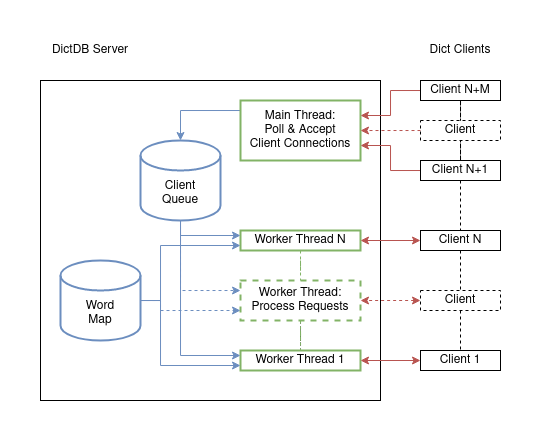

The diagram above was exported from draw.io. Its source (the exported page's mxGraphModel, read from the mxfile embedded in the PNG):
<mxGraphModel dx="661" dy="849" grid="1" gridSize="10" guides="1" tooltips="1" connect="1" arrows="1" fold="1" page="1" pageScale="1" pageWidth="540" pageHeight="440" math="0" shadow="0">
  <root>
    <mxCell id="0" />
    <mxCell id="1" parent="0" />
    <mxCell id="MB4xTLS4f-K8WE6VHkoq-22" value="" style="rounded=0;whiteSpace=wrap;html=1;strokeWidth=1;fillColor=none;" vertex="1" parent="1">
      <mxGeometry x="40" y="80" width="340" height="320" as="geometry" />
    </mxCell>
    <mxCell id="MB4xTLS4f-K8WE6VHkoq-7" style="edgeStyle=orthogonalEdgeStyle;rounded=0;orthogonalLoop=1;jettySize=auto;html=1;entryX=0.5;entryY=0;entryDx=0;entryDy=0;entryPerimeter=0;fillColor=#dae8fc;strokeColor=#6c8ebf;" edge="1" parent="1" source="MB4xTLS4f-K8WE6VHkoq-1" target="MB4xTLS4f-K8WE6VHkoq-5">
      <mxGeometry relative="1" as="geometry">
        <Array as="points">
          <mxPoint x="180" y="110" />
        </Array>
      </mxGeometry>
    </mxCell>
    <mxCell id="MB4xTLS4f-K8WE6VHkoq-1" value="Main Thread:&lt;br&gt;Poll &amp;amp; Accept&lt;br&gt;Client Connections" style="rounded=0;whiteSpace=wrap;html=1;strokeColor=#82b366;fillColor=none;strokeWidth=2;" vertex="1" parent="1">
      <mxGeometry x="240" y="100" width="120" height="60" as="geometry" />
    </mxCell>
    <mxCell id="MB4xTLS4f-K8WE6VHkoq-14" style="edgeStyle=orthogonalEdgeStyle;rounded=0;orthogonalLoop=1;jettySize=auto;html=1;dashed=1;endArrow=none;endFill=0;fillColor=#d5e8d4;strokeColor=#82b366;" edge="1" parent="1" source="MB4xTLS4f-K8WE6VHkoq-2" target="MB4xTLS4f-K8WE6VHkoq-3">
      <mxGeometry relative="1" as="geometry" />
    </mxCell>
    <mxCell id="MB4xTLS4f-K8WE6VHkoq-2" value="Worker Thread N" style="rounded=0;whiteSpace=wrap;html=1;strokeColor=#82b366;fillColor=none;strokeWidth=2;" vertex="1" parent="1">
      <mxGeometry x="240" y="230" width="120" height="20" as="geometry" />
    </mxCell>
    <mxCell id="MB4xTLS4f-K8WE6VHkoq-16" value="" style="edgeStyle=orthogonalEdgeStyle;rounded=0;orthogonalLoop=1;jettySize=auto;html=1;dashed=1;endArrow=none;endFill=0;" edge="1" parent="1" source="MB4xTLS4f-K8WE6VHkoq-3" target="MB4xTLS4f-K8WE6VHkoq-4">
      <mxGeometry relative="1" as="geometry" />
    </mxCell>
    <mxCell id="MB4xTLS4f-K8WE6VHkoq-19" value="" style="edgeStyle=orthogonalEdgeStyle;rounded=0;orthogonalLoop=1;jettySize=auto;html=1;dashed=1;endArrow=none;endFill=0;fillColor=#d5e8d4;strokeColor=#82b366;" edge="1" parent="1" source="MB4xTLS4f-K8WE6VHkoq-3" target="MB4xTLS4f-K8WE6VHkoq-4">
      <mxGeometry relative="1" as="geometry" />
    </mxCell>
    <mxCell id="MB4xTLS4f-K8WE6VHkoq-3" value="Worker Thread:&lt;br&gt;Process Requests" style="rounded=0;whiteSpace=wrap;html=1;strokeColor=#82b366;dashed=1;fillColor=none;strokeWidth=2;" vertex="1" parent="1">
      <mxGeometry x="240" y="280" width="120" height="40" as="geometry" />
    </mxCell>
    <mxCell id="MB4xTLS4f-K8WE6VHkoq-4" value="Worker Thread 1" style="rounded=0;whiteSpace=wrap;html=1;strokeColor=#82b366;fillColor=none;strokeWidth=2;" vertex="1" parent="1">
      <mxGeometry x="240" y="350" width="120" height="20" as="geometry" />
    </mxCell>
    <mxCell id="MB4xTLS4f-K8WE6VHkoq-8" style="edgeStyle=orthogonalEdgeStyle;rounded=0;orthogonalLoop=1;jettySize=auto;html=1;entryX=0;entryY=0.25;entryDx=0;entryDy=0;fillColor=#dae8fc;strokeColor=#6c8ebf;" edge="1" parent="1" source="MB4xTLS4f-K8WE6VHkoq-5" target="MB4xTLS4f-K8WE6VHkoq-2">
      <mxGeometry relative="1" as="geometry">
        <Array as="points">
          <mxPoint x="180" y="235" />
        </Array>
      </mxGeometry>
    </mxCell>
    <mxCell id="MB4xTLS4f-K8WE6VHkoq-9" style="edgeStyle=orthogonalEdgeStyle;rounded=0;orthogonalLoop=1;jettySize=auto;html=1;entryX=0;entryY=0.25;entryDx=0;entryDy=0;fillColor=#dae8fc;strokeColor=#6c8ebf;" edge="1" parent="1" source="MB4xTLS4f-K8WE6VHkoq-5" target="MB4xTLS4f-K8WE6VHkoq-4">
      <mxGeometry relative="1" as="geometry">
        <Array as="points">
          <mxPoint x="180" y="355" />
        </Array>
      </mxGeometry>
    </mxCell>
    <mxCell id="MB4xTLS4f-K8WE6VHkoq-10" style="edgeStyle=orthogonalEdgeStyle;rounded=0;orthogonalLoop=1;jettySize=auto;html=1;dashed=1;fillColor=#dae8fc;strokeColor=#6c8ebf;" edge="1" parent="1" source="MB4xTLS4f-K8WE6VHkoq-5">
      <mxGeometry relative="1" as="geometry">
        <mxPoint x="240" y="290" as="targetPoint" />
        <Array as="points">
          <mxPoint x="180" y="290" />
          <mxPoint x="240" y="290" />
        </Array>
      </mxGeometry>
    </mxCell>
    <mxCell id="MB4xTLS4f-K8WE6VHkoq-5" value="Client&lt;br&gt;Queue" style="shape=cylinder3;whiteSpace=wrap;html=1;boundedLbl=1;backgroundOutline=1;size=15;strokeWidth=2;strokeColor=#6c8ebf;fillColor=none;" vertex="1" parent="1">
      <mxGeometry x="140" y="140" width="80" height="80" as="geometry" />
    </mxCell>
    <mxCell id="MB4xTLS4f-K8WE6VHkoq-11" style="edgeStyle=orthogonalEdgeStyle;rounded=0;orthogonalLoop=1;jettySize=auto;html=1;entryX=0;entryY=0.75;entryDx=0;entryDy=0;fillColor=#dae8fc;strokeColor=#6c8ebf;" edge="1" parent="1" source="MB4xTLS4f-K8WE6VHkoq-6" target="MB4xTLS4f-K8WE6VHkoq-2">
      <mxGeometry relative="1" as="geometry">
        <Array as="points">
          <mxPoint x="160" y="300" />
          <mxPoint x="160" y="245" />
        </Array>
      </mxGeometry>
    </mxCell>
    <mxCell id="MB4xTLS4f-K8WE6VHkoq-12" style="edgeStyle=orthogonalEdgeStyle;rounded=0;orthogonalLoop=1;jettySize=auto;html=1;entryX=0;entryY=0.75;entryDx=0;entryDy=0;dashed=1;fillColor=#dae8fc;strokeColor=#6c8ebf;" edge="1" parent="1" source="MB4xTLS4f-K8WE6VHkoq-6" target="MB4xTLS4f-K8WE6VHkoq-3">
      <mxGeometry relative="1" as="geometry">
        <Array as="points">
          <mxPoint x="160" y="300" />
          <mxPoint x="160" y="310" />
        </Array>
      </mxGeometry>
    </mxCell>
    <mxCell id="MB4xTLS4f-K8WE6VHkoq-13" style="edgeStyle=orthogonalEdgeStyle;rounded=0;orthogonalLoop=1;jettySize=auto;html=1;entryX=0;entryY=0.75;entryDx=0;entryDy=0;fillColor=#dae8fc;strokeColor=#6c8ebf;" edge="1" parent="1" source="MB4xTLS4f-K8WE6VHkoq-6" target="MB4xTLS4f-K8WE6VHkoq-4">
      <mxGeometry relative="1" as="geometry">
        <Array as="points">
          <mxPoint x="160" y="300" />
          <mxPoint x="160" y="365" />
        </Array>
      </mxGeometry>
    </mxCell>
    <mxCell id="MB4xTLS4f-K8WE6VHkoq-6" value="Word&lt;br&gt;Map" style="shape=cylinder3;whiteSpace=wrap;html=1;boundedLbl=1;backgroundOutline=1;size=15;strokeWidth=2;strokeColor=#6c8ebf;fillColor=none;" vertex="1" parent="1">
      <mxGeometry x="60" y="260" width="80" height="80" as="geometry" />
    </mxCell>
    <mxCell id="MB4xTLS4f-K8WE6VHkoq-23" value="DictDB Server" style="text;html=1;strokeColor=none;fillColor=none;align=center;verticalAlign=middle;whiteSpace=wrap;rounded=0;" vertex="1" parent="1">
      <mxGeometry x="40" y="40" width="100" height="20" as="geometry" />
    </mxCell>
    <mxCell id="MB4xTLS4f-K8WE6VHkoq-28" style="edgeStyle=orthogonalEdgeStyle;rounded=0;orthogonalLoop=1;jettySize=auto;html=1;entryX=1;entryY=0.25;entryDx=0;entryDy=0;endArrow=classic;endFill=1;fillColor=#f8cecc;strokeColor=#b85450;" edge="1" parent="1" source="MB4xTLS4f-K8WE6VHkoq-24" target="MB4xTLS4f-K8WE6VHkoq-1">
      <mxGeometry relative="1" as="geometry">
        <Array as="points">
          <mxPoint x="390" y="90" />
          <mxPoint x="390" y="115" />
        </Array>
      </mxGeometry>
    </mxCell>
    <mxCell id="MB4xTLS4f-K8WE6VHkoq-39" style="edgeStyle=orthogonalEdgeStyle;rounded=0;orthogonalLoop=1;jettySize=auto;html=1;entryX=0.5;entryY=0;entryDx=0;entryDy=0;dashed=1;startArrow=none;startFill=0;endArrow=none;endFill=0;targetPerimeterSpacing=0;" edge="1" parent="1" source="MB4xTLS4f-K8WE6VHkoq-24" target="MB4xTLS4f-K8WE6VHkoq-25">
      <mxGeometry relative="1" as="geometry" />
    </mxCell>
    <mxCell id="MB4xTLS4f-K8WE6VHkoq-24" value="Client N+M" style="rounded=0;whiteSpace=wrap;html=1;strokeWidth=1;fillColor=none;" vertex="1" parent="1">
      <mxGeometry x="420" y="80" width="80" height="20" as="geometry" />
    </mxCell>
    <mxCell id="MB4xTLS4f-K8WE6VHkoq-30" style="edgeStyle=orthogonalEdgeStyle;rounded=0;orthogonalLoop=1;jettySize=auto;html=1;endArrow=classic;endFill=1;dashed=1;fillColor=#f8cecc;strokeColor=#b85450;" edge="1" parent="1" source="MB4xTLS4f-K8WE6VHkoq-25" target="MB4xTLS4f-K8WE6VHkoq-1">
      <mxGeometry relative="1" as="geometry">
        <Array as="points">
          <mxPoint x="380" y="130" />
          <mxPoint x="380" y="130" />
        </Array>
      </mxGeometry>
    </mxCell>
    <mxCell id="MB4xTLS4f-K8WE6VHkoq-25" value="&lt;div&gt;Client&lt;/div&gt;" style="rounded=0;whiteSpace=wrap;html=1;strokeWidth=1;fillColor=none;dashed=1;" vertex="1" parent="1">
      <mxGeometry x="420" y="120" width="80" height="20" as="geometry" />
    </mxCell>
    <mxCell id="MB4xTLS4f-K8WE6VHkoq-29" style="edgeStyle=orthogonalEdgeStyle;rounded=0;orthogonalLoop=1;jettySize=auto;html=1;entryX=1;entryY=0.75;entryDx=0;entryDy=0;endArrow=classic;endFill=1;fillColor=#f8cecc;strokeColor=#b85450;" edge="1" parent="1" source="MB4xTLS4f-K8WE6VHkoq-26" target="MB4xTLS4f-K8WE6VHkoq-1">
      <mxGeometry relative="1" as="geometry" />
    </mxCell>
    <mxCell id="MB4xTLS4f-K8WE6VHkoq-40" style="edgeStyle=orthogonalEdgeStyle;rounded=0;orthogonalLoop=1;jettySize=auto;html=1;entryX=0.5;entryY=1;entryDx=0;entryDy=0;dashed=1;startArrow=none;startFill=0;endArrow=none;endFill=0;targetPerimeterSpacing=0;" edge="1" parent="1" source="MB4xTLS4f-K8WE6VHkoq-26" target="MB4xTLS4f-K8WE6VHkoq-25">
      <mxGeometry relative="1" as="geometry" />
    </mxCell>
    <mxCell id="MB4xTLS4f-K8WE6VHkoq-42" style="edgeStyle=orthogonalEdgeStyle;rounded=0;orthogonalLoop=1;jettySize=auto;html=1;entryX=0.5;entryY=0;entryDx=0;entryDy=0;dashed=1;startArrow=none;startFill=0;endArrow=none;endFill=0;targetPerimeterSpacing=0;" edge="1" parent="1" source="MB4xTLS4f-K8WE6VHkoq-26" target="MB4xTLS4f-K8WE6VHkoq-32">
      <mxGeometry relative="1" as="geometry" />
    </mxCell>
    <mxCell id="MB4xTLS4f-K8WE6VHkoq-26" value="Client N+1" style="rounded=0;whiteSpace=wrap;html=1;strokeWidth=1;fillColor=none;" vertex="1" parent="1">
      <mxGeometry x="420" y="160" width="80" height="20" as="geometry" />
    </mxCell>
    <mxCell id="MB4xTLS4f-K8WE6VHkoq-36" style="edgeStyle=orthogonalEdgeStyle;rounded=0;orthogonalLoop=1;jettySize=auto;html=1;startArrow=classic;startFill=1;endArrow=classic;endFill=1;fillColor=#f8cecc;strokeColor=#b85450;" edge="1" parent="1" source="MB4xTLS4f-K8WE6VHkoq-31" target="MB4xTLS4f-K8WE6VHkoq-4">
      <mxGeometry relative="1" as="geometry" />
    </mxCell>
    <mxCell id="MB4xTLS4f-K8WE6VHkoq-31" value="Client 1" style="rounded=0;whiteSpace=wrap;html=1;strokeWidth=1;fillColor=none;" vertex="1" parent="1">
      <mxGeometry x="420" y="350" width="80" height="20" as="geometry" />
    </mxCell>
    <mxCell id="MB4xTLS4f-K8WE6VHkoq-34" style="edgeStyle=orthogonalEdgeStyle;rounded=0;orthogonalLoop=1;jettySize=auto;html=1;entryX=1;entryY=0.5;entryDx=0;entryDy=0;endArrow=classic;endFill=1;startArrow=classic;startFill=1;fillColor=#f8cecc;strokeColor=#b85450;" edge="1" parent="1" source="MB4xTLS4f-K8WE6VHkoq-32" target="MB4xTLS4f-K8WE6VHkoq-2">
      <mxGeometry relative="1" as="geometry" />
    </mxCell>
    <mxCell id="MB4xTLS4f-K8WE6VHkoq-37" style="edgeStyle=orthogonalEdgeStyle;rounded=0;orthogonalLoop=1;jettySize=auto;html=1;entryX=0.5;entryY=0;entryDx=0;entryDy=0;dashed=1;startArrow=none;startFill=0;endArrow=none;endFill=0;targetPerimeterSpacing=0;" edge="1" parent="1" source="MB4xTLS4f-K8WE6VHkoq-32" target="MB4xTLS4f-K8WE6VHkoq-33">
      <mxGeometry relative="1" as="geometry" />
    </mxCell>
    <mxCell id="MB4xTLS4f-K8WE6VHkoq-32" value="Client N" style="rounded=0;whiteSpace=wrap;html=1;strokeWidth=1;fillColor=none;" vertex="1" parent="1">
      <mxGeometry x="420" y="230" width="80" height="20" as="geometry" />
    </mxCell>
    <mxCell id="MB4xTLS4f-K8WE6VHkoq-35" style="edgeStyle=orthogonalEdgeStyle;rounded=0;orthogonalLoop=1;jettySize=auto;html=1;startArrow=classic;startFill=1;endArrow=classic;endFill=1;dashed=1;fillColor=#f8cecc;strokeColor=#b85450;" edge="1" parent="1" source="MB4xTLS4f-K8WE6VHkoq-33" target="MB4xTLS4f-K8WE6VHkoq-3">
      <mxGeometry relative="1" as="geometry" />
    </mxCell>
    <mxCell id="MB4xTLS4f-K8WE6VHkoq-38" style="edgeStyle=orthogonalEdgeStyle;rounded=0;orthogonalLoop=1;jettySize=auto;html=1;dashed=1;startArrow=none;startFill=0;endArrow=none;endFill=0;targetPerimeterSpacing=0;" edge="1" parent="1" source="MB4xTLS4f-K8WE6VHkoq-33" target="MB4xTLS4f-K8WE6VHkoq-31">
      <mxGeometry relative="1" as="geometry" />
    </mxCell>
    <mxCell id="MB4xTLS4f-K8WE6VHkoq-33" value="&lt;div&gt;Client&lt;/div&gt;" style="rounded=0;whiteSpace=wrap;html=1;strokeWidth=1;fillColor=none;dashed=1;" vertex="1" parent="1">
      <mxGeometry x="420" y="290" width="80" height="20" as="geometry" />
    </mxCell>
    <mxCell id="MB4xTLS4f-K8WE6VHkoq-41" value="Dict Clients" style="text;html=1;strokeColor=none;fillColor=none;align=center;verticalAlign=middle;whiteSpace=wrap;rounded=0;dashed=1;" vertex="1" parent="1">
      <mxGeometry x="420" y="40" width="80" height="20" as="geometry" />
    </mxCell>
  </root>
</mxGraphModel>